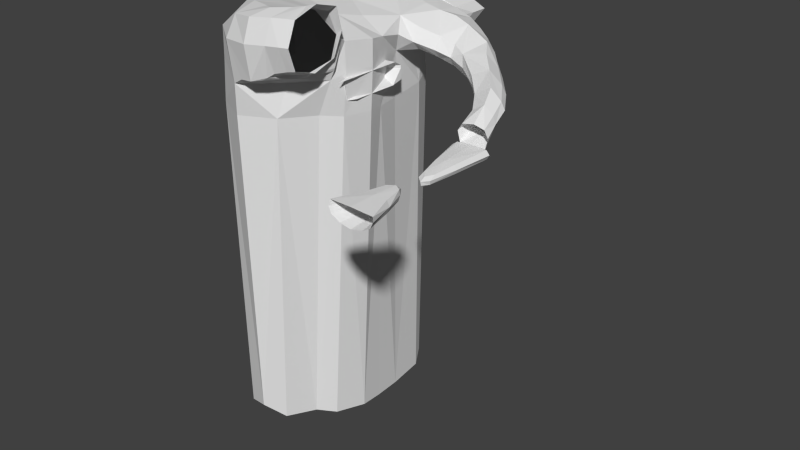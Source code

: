 # Source: platformcave.blend  (saved by Blender 2.76.0; exported with 4.5.12 LTS)
import bpy
from mathutils import Matrix  # noqa: F401  (used for matrix-valued properties, if any)

bpy.ops.wm.read_factory_settings(use_empty=True)
scene = bpy.context.scene
scene.name = 'Scene'

# ---- collections
col_collection_1 = bpy.data.collections.new('Collection 1'); scene.collection.children.link(col_collection_1)

# ---- materials (node trees are filled in below, after node groups)
mat_material_001 = bpy.data.materials.new('Material.001')
mat_material_001.alpha_threshold = 0.0
mat_material_001.use_transparent_shadow = False
mat_material_001.roughness = 0.5
mat_material_001.line_color = (0.0, 0.0, 0.0, 1.0)
mat_material_002 = bpy.data.materials.new('Material.002')
mat_material_002.alpha_threshold = 0.0
mat_material_002.use_transparent_shadow = False
mat_material_002.roughness = 0.5
mat_material_002.line_color = (0.0, 0.0, 0.0, 1.0)

# ---- material node trees

# ---- world
world_world = bpy.data.worlds.new('World'); scene.world = world_world
world_world.color = (0.05088, 0.05088, 0.05088)
world_world.use_sun_shadow = False
world_world.sun_shadow_jitter_overblur = 0.0
world_world.cycles.sampling_method = 'MANUAL'
world_world.cycles.sample_map_resolution = 256

# ---- meshes
me_cube_006 = bpy.data.meshes.new('Cube.006')
me_cube_006.from_pydata([(2.913, 3.939, -0.5363), (2.913, -5.485, -0.5363), (-1.649, -5.485, 1.464), (-1.466, 3.939, 1.464), (2.913, 3.939, 1.464), (2.913, -5.485, 1.432), (-1.352, 3.939, -2.757), (-1.687, -5.485, -2.757), (-1.725, -7.56, -0.01873), (-1.649, -6.128, 1.464), (-1.725, -7.56, 0.5608), (-1.725, -7.56, -2.24), (-1.51, 3.939, 1.464), (-0.6079, 6.075, -0.5363), (-1.355, 8.635, 1.464), (-0.6079, 6.075, 1.464), (-0.6079, 5.567, -2.757)], [], [(4, 5, 1, 0), (7, 1, 8, 11), (5, 4, 3, 2), (0, 1, 7, 6), (12, 4, 15, 14), (5, 2, 9, 10), (1, 5, 10, 8), (0, 6, 16, 13), (4, 0, 13, 15)])
_uv = me_cube_006.uv_layers.new(name='UVMap')
_uv.uv.foreach_set('vector', [-0.9358, 1.079, -0.9859, -0.692, -0.7718, -0.7712, -0.7182, 0.9988, 1.087, 1.02, 1.373, 0.1475, 1.637, 1.098, 1.214, 1.171, 0.204, 1.033, 0.2414, -0.7712, 1.087, -0.7511, 1.085, 1.053, -0.7182, 0.9988, -0.7718, -0.7712, 0.204, -0.7652, 0.204, 0.9979, 1.986, -0.7712, 1.986, 0.08323, 1.577, -0.5957, 1.087, -0.7385, 0.204, 1.033, 1.085, 1.053, 1.083, 1.176, 1.087, 1.474, 1.373, 0.1475, 1.748, 0.08323, 1.748, 1.079, 1.637, 1.098, -0.7182, 0.9988, 0.204, 0.9979, 0.09452, 1.288, -0.1441, 1.473, -0.9358, 1.079, -0.7182, 0.9988, -0.1441, 1.473, -0.3617, 1.553])
me_cube_006.materials.append(mat_material_001)
me_cube_006.use_remesh_preserve_volume = False
me_cube_006.use_remesh_preserve_attributes = False
me_cube_006.use_mirror_vertex_groups = False
me_cube_006.update()
me_cube_005 = bpy.data.meshes.new('Cube.005')
me_cube_005.from_pydata([(1.285, 56.16, 1.679), (4.092, 73.03, 1.932), (5.78, 84.66, 5.129), (3.317, 84.66, 3.249), (0.8534, 84.66, 5.129), (3.317, 84.66, 8.094), (2.622, 92.06, 7.613), (-0.8964, 91.77, 5.733), (-4.415, 91.48, 8.063), (-0.8964, 91.77, 11.41), (-4.865, 99.82, 9.916), (-11.92, 100.3, 15.38), (-6.114, 98.16, 7.357), (-6.114, 98.16, 13.78), (-11.92, 100.3, 8.354), (-12.1, 105.7, 11.82), (-11.73, 94.85, 10.45), (-18.74, 100.5, 16.86), (-18.19, 92.05, 12.8), (-19.07, 106.2, 14.17), (-18.74, 100.5, 10.7), (-19.46, 74.46, 3.294), (-29.11, 107.3, 15.75), (-31.96, 90.63, 18.75), (-27.52, 102.8, 18.07), (-44.69, 77.44, 3.188), (-40.58, 96.13, 15.93), (-19.62, 85.12, 15.28), (-36.49, 77.56, 20.97), (-19.51, 75.1, 16.85), (-39.63, 65.05, 4.191), (-44.73, 78.08, 17.03), (-20.01, 66.7, 24.75), (-33.78, 68.16, 22.9), (-39.68, 65.68, 18.03), (-26.58, 65.13, 3.875), (-26.24, 63.82, 11.34), (-27.14, 58.98, 18.73), (-25.42, 63.69, 24.18), (-19.43, 66.26, 13.58), (-19.97, 59.91, 19.4), (-19.46, 73.04, 18.51), (-40.53, 95.5, 2.624), (-19.58, 84.49, 2.318), (-29.06, 106.6, 2.978), (-22.4, 99.09, 2.292), (3.627, 56.16, 1.928), (3.593, 50.47, 1.928), (0.6994, 56.16, 0.6824), (6.555, 56.16, 0.6824), (3.662, 62.32, 0.6824), (5.091, 55.69, -1.202), (2.163, 55.69, -1.202), (6.577, 73.03, 1.003), (1.607, 73.03, 1.003), (4.889, 65.61, 1.003), (5.334, 73.52, -0.2656), (3.662, 61.63, -0.826), (2.849, 73.52, -0.2656), (-18.11, 66.19, 13.76), (4.889, 66.33, -0.05691), (-18.11, 66.19, 13.76), (-18.11, 66.19, 13.76), (5.97, 56.16, 1.679), (4.69, 66.9, 1.416), (3.295, 81.21, 1.932), (2.228, 73.03, 1.7), (5.956, 73.03, 1.7), (3.748, 81.21, 5.692), (0.4249, 81.21, 3.812), (3.31, 81.21, 1.932), (6.705, 81.21, 3.812), (2.048, 88.16, 9.863), (-0.9991, 88.09, 6.521), (2.048, 88.16, 4.528), (5.095, 88.23, 6.408), (5.164, 84.66, 3.719), (5.232, 84.66, 6.539), (1.469, 84.66, 3.719), (0.8807, 84.66, 6.539), (-4.092, 95.2, 12.81), (-8.342, 94.01, 9.467), (-4.092, 95.2, 6.723), (-0.9329, 95.97, 8.772), (1.742, 91.99, 6.203), (1.742, 91.99, 9.135), (-3.535, 91.55, 6.315), (-4.56, 91.55, 9.697), (-15.18, 100.8, 9.325), (-15.46, 107.5, 12.79), (-8.735, 103.2, 10.96), (-5.177, 99.4, 8.111), (-5.177, 99.4, 11.68), (-14.91, 94.15, 11.42), (-8.907, 99.22, 7.721), (-8.907, 99.22, 14.59), (-15.18, 100.8, 16.35), (-12.06, 104.3, 13.73), (-11.78, 96.2, 12.7), (-11.78, 96.2, 8.534), (-12.06, 104.3, 9.564), (-25.55, 99.77, 11.02), (-25.22, 108.0, 15.36), (-20.26, 90.3, 14.21), (-22.09, 100.7, 17.51), (-19.16, 105.9, 16.08), (-18.33, 94.17, 15.05), (-18.33, 94.17, 10.88), (-19.16, 105.9, 11.91), (-44.02, 84.77, 18.81), (-31.34, 106.0, 15.8), (-43.54, 71.78, 3.897), (-28.71, 105.6, 17.72), (-22.76, 71.62, 3.518), (-29.1, 107.1, 11.17), (-18.32, 81.03, 16.12), (-26.86, 97.95, 18.13), (-36.38, 83.09, 19.76), (-35.88, 94.76, 18.29), (-25.5, 86.5, 17.64), (-19.61, 84.96, 10.56), (-40.56, 95.98, 10.95), (-43.59, 72.42, 17.74), (-32.75, 61.43, 4.154), (-19.2, 74.08, 17.54), (-34.79, 72.95, 22.11), (-41.1, 77.95, 19.94), (-26.65, 77.18, 19.97), (-19.2, 74.94, 11.33), (-44.72, 77.92, 11.64), (-32.93, 60.37, 18.25), (-18.11, 60.29, 19.47), (-18.11, 66.19, 13.76), (-35.66, 66.3, 21.72), (-22.7, 59.49, 19.2), (-28.4, 65.84, 23.5), (-39.67, 65.52, 12.1), (-25.77, 67.08, 10.04), (-18.11, 72.98, 19.6), (-26.51, 59.43, 12.29), (-26.71, 60.16, 23.17), (-23.67, 65.65, 11.71), (-22.31, 65.76, 24.33), (-18.11, 67.07, 25.3), (-19.98, 61.65, 23.74), (-19.89, 71.64, 22.86), (-19.12, 71.05, 14.2), (-19.84, 61.46, 14.85), (-18.11, 66.19, 13.76), (-22.93, 99.4, -63.36), (-28.63, 104.5, -62.85), (-21.69, 85.39, -63.35), (-38.34, 93.65, -63.12), (-23.09, 74.11, -61.99), (-41.42, 76.84, -62.43), (-38.12, 65.19, -60.73), (-28.62, 65.25, -60.62), (-43.97, 84.13, 5.105), (-18.28, 80.4, 2.908), (-31.29, 105.3, 2.89), (-21.06, 90.21, 1.956), (-25.06, 104.5, 2.807), (3.602, 51.89, 1.928), (3.655, 61.12, 1.679), (-0.9214, 50.88, 1.726), (3.662, 62.16, -0.3176), (6.189, 56.04, -0.4116), (1.065, 56.04, -0.4116), (2.25, 60.43, 0.6824), (-0.9214, 50.47, 0.6824), (8.108, 50.47, 0.6824), (5.056, 60.43, 0.6824), (4.889, 65.77, 0.2727), (1.918, 73.15, 0.2205), (6.266, 73.15, 0.2205), (3.627, 55.45, -1.521), (1.336, 50.47, -1.447), (5.85, 50.47, -1.447), (4.354, 59.68, -0.9856), (7.162, 81.21, 1.003), (5.863, 66.9, 1.003), (3.517, 66.9, 1.003), (-0.5722, 81.21, 1.003), (19.67, 72.26, 13.76), (4.092, 73.76, -0.4347), (5.228, 81.21, -0.4095), (5.276, 67.67, -0.1415), (1.361, 81.21, -0.4095), (2.952, 59.68, -0.9856), (-18.11, 66.19, 13.76), (4.104, 67.67, -0.1415), (-13.39, 61.64, 13.76), (-18.11, 66.19, 13.76), (-13.39, 61.64, 13.76), (-13.32, 61.64, 13.76), (5.608, 68.49, 1.519), (3.461, 68.49, 1.519), (6.517, 81.21, 1.777), (0.3945, 81.21, 1.7), (5.933, 81.21, 5.222), (1.325, 81.21, 5.222), (0.9735, 81.21, 1.767), (6.217, 81.21, 1.818), (4.333, 88.21, 7.846), (-1.262, 88.11, 7.987), (-0.2374, 88.11, 5.026), (4.333, 88.21, 4.998), (-1.723, 95.78, 10.41), (-8.931, 94.68, 11.81), (-7.906, 95.07, 7.364), (-1.723, 95.78, 7.264), (-8.778, 102.2, 12.84), (-14.97, 95.82, 9.506), (-14.97, 95.82, 13.68), (-8.778, 102.2, 8.817), (-15.39, 105.9, 14.7), (-15.39, 105.9, 10.54), (-22.16, 91.91, 10.42), (-22.16, 93.15, 16.82), (-23.74, 105.8, 17.28), (-27.71, 106.5, 11.45), (-18.24, 80.87, 11.12), (-27.29, 81.55, 18.72), (-30.22, 104.0, 17.84), (-31.33, 105.8, 11.11), (-40.6, 84.25, 21.53), (-44.01, 84.61, 13.53), (-20.16, 72.01, 10.45), (-23.6, 72.21, 22.3), (-40.45, 72.55, 20.89), (-43.58, 72.26, 12.22), (-18.11, 71.86, 23.94), (-18.11, 70.92, 15.22), (-31.79, 61.74, 22.46), (-31.9, 60.64, 10.42), (-22.6, 61.07, 23.57), (-22.37, 61.02, 14.11), (-18.11, 62.06, 23.78), (-18.11, 61.68, 15.19), (-13.39, 61.64, 13.76), (-22.18, 91.51, -63.64), (-24.1, 101.9, -61.07), (-21.24, 80.44, -62.73), (-30.14, 102.9, -62.94), (-40.92, 83.14, -60.54), (-26.15, 71.32, -61.31), (-40.77, 71.44, -61.54), (-33.12, 63.38, -58.91), (8.108, 50.47, 1.686), (4.982, 60.29, 1.648), (2.323, 60.29, 1.648), (7.543, 50.47, -0.4728), (-0.3571, 50.47, -0.4728), (4.88, 60.24, -0.3575), (2.426, 60.24, -0.3575), (5.716, 67.09, 0.2515), (3.664, 67.09, 0.2515), (6.678, 81.21, 0.1845), (-0.08886, 81.21, 0.1845), (3.593, 50.47, -1.888), (3.646, 58.52, -1.193), (-13.39, 61.64, 13.76), (4.535, 69.31, -0.2536), (3.295, 81.21, -0.6506), (-13.37, 61.64, 13.76), (-19.07, 106.2, 14.17), (-23.67, 108.0, 15.36), (-19.16, 105.9, 16.08), (-19.16, 105.9, 11.91), (-22.84, 105.8, 17.28), (-23.05, 106.5, 11.45), (-18.25, 110.4, 14.17), (-24.28, 110.5, 15.36), (-19.16, 108.3, 16.08), (-19.16, 108.3, 11.91), (-22.84, 108.2, 17.28), (-23.05, 108.9, 11.45), (-18.25, 114.1, 14.17), (-24.28, 114.2, 15.36), (-19.16, 112.0, 16.08), (-19.16, 112.0, 11.91), (-22.84, 111.9, 17.28), (-23.05, 112.6, 11.45), (-45.31, 73.64, 8.367), (-45.31, 83.07, 8.367), (-45.31, 73.64, 10.37), (-45.31, 83.07, 10.37), (-40.75, 83.07, 10.37), (-46.13, 73.64, 6.146), (-46.13, 83.07, 6.146), (-44.13, 83.07, 6.146), (-44.13, 73.64, 6.146), (-45.31, 73.0, 8.367), (-43.82, 70.4, 8.367), (-45.31, 73.0, 10.37), (-43.82, 70.4, 10.37), (-45.31, 73.0, 6.146), (-43.82, 70.4, 6.146), (-45.31, 83.07, 8.367), (-45.31, 83.07, 10.37), (-45.31, 83.07, 6.146), (-44.7, 70.4, 8.367), (-44.7, 70.4, 10.37), (-44.7, 70.4, 6.146), (-46.08, 87.76, 8.367), (-44.08, 87.76, 8.367), (-46.08, 87.76, 10.37), (-44.08, 87.76, 10.37), (-46.08, 87.76, 6.146), (-44.08, 87.76, 6.146), (-25.86, 62.24, 11.34), (-29.47, 60.09, 11.79), (-19.27, 72.04, 12.4), (-23.82, 60.78, 13.16), (-21.96, 63.54, 13.39), (-19.93, 66.42, 13.02), (-21.59, 64.98, 12.32), (-24.81, 60.61, 12.52), (-19.02, 72.0, 13.01), (-20.5, 66.61, 12.39)], [(59, 189), (59, 192), (61, 148), (61, 189), (62, 192), (239, 191), (191, 261), (264, 193), (193, 261), (264, 194)], [(49, 171, 249, 63), (49, 63, 248, 170), (1, 66, 196, 64), (1, 64, 195, 67), (1, 67, 197, 65), (1, 65, 198, 66), (2, 76, 202, 71), (2, 71, 199, 77), (2, 77, 203, 75), (2, 75, 206, 76), (3, 78, 201, 70), (3, 70, 202, 76), (3, 76, 206, 74), (3, 74, 205, 78), (4, 79, 200, 69), (4, 69, 201, 78), (4, 78, 205, 73), (4, 73, 204, 79), (5, 77, 199, 68), (5, 68, 200, 79), (5, 79, 204, 72), (5, 72, 203, 77), (6, 84, 206, 75), (6, 75, 203, 85), (6, 85, 207, 83), (6, 83, 210, 84), (7, 86, 205, 74), (7, 74, 206, 84), (7, 84, 210, 82), (7, 82, 209, 86), (8, 87, 204, 73), (8, 73, 205, 86), (8, 86, 209, 81), (8, 81, 208, 87), (9, 85, 203, 72), (9, 72, 204, 87), (9, 87, 208, 80), (9, 80, 207, 85), (10, 91, 210, 83), (10, 83, 207, 92), (10, 92, 211, 90), (10, 90, 214, 91), (11, 97, 211, 95), (11, 95, 208, 98), (11, 98, 213, 96), (11, 96, 215, 97), (12, 94, 209, 82), (12, 82, 210, 91), (12, 91, 214, 94), (13, 92, 207, 80), (13, 80, 208, 95), (13, 95, 211, 92), (14, 99, 209, 94), (14, 94, 214, 100), (14, 100, 216, 88), (14, 88, 212, 99), (15, 100, 214, 90), (15, 90, 211, 97), (15, 97, 215, 89), (15, 89, 216, 100), (16, 98, 208, 81), (16, 81, 209, 99), (16, 99, 212, 93), (16, 93, 213, 98), (17, 105, 215, 96), (17, 96, 213, 106), (17, 106, 218, 104), (17, 104, 219, 105), (18, 106, 213, 93), (18, 93, 212, 107), (18, 107, 217, 103), (18, 103, 218, 106), (19, 108, 216, 89), (19, 89, 215, 105), (275, 281, 279, 273), (279, 281, 278, 277), (20, 107, 212, 88), (20, 88, 216, 108), (20, 108, 220, 101), (20, 101, 217, 107), (21, 113, 227, 128), (21, 128, 221, 158), (21, 158, 242, 153), (21, 153, 245, 113), (22, 114, 220, 102), (22, 102, 219, 112), (22, 112, 223, 110), (22, 110, 224, 114), (23, 118, 223, 116), (23, 116, 218, 119), (23, 119, 222, 117), (23, 117, 225, 118), (24, 112, 219, 104), (24, 104, 218, 116), (24, 116, 223, 112), (25, 157, 226, 129), (25, 129, 230, 111), (25, 111, 246, 154), (25, 154, 244, 157), (26, 121, 224, 110), (26, 110, 223, 118), (26, 118, 225, 109), (26, 109, 226, 121), (27, 119, 218, 103), (27, 103, 217, 120), (27, 120, 221, 115), (27, 115, 222, 119), (28, 126, 225, 117), (28, 117, 222, 127), (28, 127, 228, 125), (28, 125, 229, 126), (29, 127, 222, 115), (29, 115, 221, 128), (29, 128, 227, 124), (29, 124, 228, 127), (30, 111, 230, 136), (30, 136, 234, 123), (30, 123, 247, 155), (30, 155, 246, 111), (31, 129, 226, 109), (31, 109, 225, 126), (31, 126, 229, 122), (31, 122, 230, 129), (32, 144, 235, 142), (32, 142, 228, 145), (32, 145, 231, 143), (32, 143, 237, 144), (33, 133, 229, 125), (33, 125, 228, 135), (33, 135, 233, 133), (34, 136, 230, 122), (34, 122, 229, 133), (34, 133, 233, 130), (34, 130, 234, 136), (35, 123, 234, 137), (35, 137, 227, 113), (35, 113, 245, 156), (35, 156, 247, 123), (36, 141, 227), (36, 137, 234, 310), (36, 310, 139, 141), (37, 139, 311, 234, 130), (37, 130, 233, 140), (37, 140, 235, 134), (37, 134, 236, 313, 317, 139), (38, 140, 233, 135), (38, 135, 228, 142), (38, 142, 235, 140), (319, 318, 312, 141), (319, 141, 316), (39, 147, 238, 132), (39, 132, 232, 146), (40, 147, 236, 134), (40, 134, 235, 144), (40, 144, 237, 131), (40, 131, 238, 147), (41, 145, 228, 124), (41, 124, 227, 312, 318, 146), (41, 146, 232, 138), (41, 138, 231, 145), (42, 159, 224, 121), (42, 121, 226, 157), (42, 157, 244, 152), (42, 152, 243, 159), (43, 158, 221, 120), (43, 120, 217, 160), (43, 160, 240, 151), (43, 151, 242, 158), (44, 161, 220, 114), (44, 114, 224, 159), (44, 159, 243, 150), (44, 150, 241, 161), (45, 160, 217, 101), (45, 101, 220, 161), (45, 161, 241, 149), (45, 149, 240, 160), (48, 0, 250, 168), (46, 163, 250, 0), (47, 248, 162), (46, 63, 249, 163), (48, 168, 254, 167), (48, 167, 252, 169), (46, 162, 248, 63), (49, 170, 251, 166), (49, 166, 253, 171), (50, 163, 249, 171), (50, 171, 253, 165), (50, 165, 254, 168), (50, 168, 250, 163), (51, 166, 251, 177), (51, 177, 259, 175), (51, 175, 260, 178), (51, 178, 253, 166), (52, 167, 254, 188), (52, 188, 260, 175), (52, 175, 259, 176), (52, 176, 252, 167), (53, 179, 197, 67), (53, 67, 195, 180), (53, 180, 255, 174), (53, 174, 257, 179), (54, 181, 196, 66), (54, 66, 198, 182), (54, 182, 258, 173), (54, 173, 256, 181), (55, 180, 195, 64), (55, 64, 196, 181), (55, 181, 256, 172), (55, 172, 255, 180), (56, 185, 257, 174), (56, 174, 255, 186), (56, 186, 262, 184), (56, 184, 263, 185), (57, 165, 253, 178), (57, 178, 260, 188), (57, 188, 254, 165), (58, 190, 256, 173), (58, 173, 258, 187), (58, 187, 263, 184), (58, 184, 262, 190), (60, 186, 255, 172), (60, 172, 256, 190), (60, 190, 262, 186), (48, 169, 164, 0), (46, 0, 164, 162), (47, 162, 164), (220, 108, 268, 270), (219, 105, 267, 269), (219, 102, 266, 269), (102, 220, 270, 266), (19, 108, 268, 265), (105, 19, 265, 267), (270, 268, 274, 276), (269, 275, 273, 267), (269, 266, 272, 275), (266, 270, 276, 272), (265, 271, 274, 268), (267, 273, 271, 265), (274, 280, 282, 276), (272, 278, 281, 275), (276, 282, 278, 272), (271, 277, 280, 274), (273, 279, 277, 271), (277, 278, 282, 280), (285, 286, 284, 283), (283, 288, 296, 292), (288, 289, 290, 291), (283, 284, 289, 288), (297, 293, 301, 303), (290, 289, 300), (288, 291, 297, 296), (285, 283, 292, 294), (300, 298, 304, 308), (293, 295, 302, 301), (290, 300, 308, 309), (289, 284, 298, 300), (286, 287, 299), (284, 286, 299, 298), (306, 307, 305, 304), (304, 305, 309, 308), (298, 299, 306, 304), (310, 311, 139), (137, 36, 227), (141, 312, 227), (141, 139, 317, 316), (310, 234, 311), (39, 146, 318, 319, 315), (314, 313, 236), (39, 315, 314, 236, 147), (316, 317, 313, 314), (315, 319, 316, 314)])
_uv = me_cube_005.uv_layers.new(name='UVMap')
_uv.uv.foreach_set('vector', [2.346, 1.815, 2.346, 1.664, 2.383, 1.666, 2.385, 1.798, 2.346, 1.815, 2.385, 1.798, 2.385, 2.003, 2.346, 2.003, 1.511, 1.367, 1.51, 1.439, 1.336, 1.391, 1.276, 1.344, 1.511, 1.367, 1.276, 1.344, 1.337, 1.309, 1.51, 1.296, 1.511, 1.367, 1.51, 1.296, 1.822, 1.276, 1.822, 1.399, 1.511, 1.367, 1.822, 1.399, 1.821, 1.51, 1.51, 1.439, 2.844, 0.9448, 2.902, 0.9414, 2.95, 1.06, 2.872, 1.052, 1.379, 1.924, 1.377, 1.807, 1.432, 1.823, 1.432, 1.943, 1.379, 1.924, 1.432, 1.943, 1.432, 2.063, 1.376, 2.047, 2.844, 0.9448, 2.815, 0.843, 2.875, 0.8353, 2.902, 0.9414, 2.839, 1.232, 2.792, 1.285, 2.678, 1.207, 2.739, 1.141, 2.839, 1.232, 2.739, 1.141, 2.814, 1.06, 2.888, 1.181, 2.839, 1.232, 2.888, 1.181, 2.97, 1.298, 2.908, 1.36, 2.839, 1.232, 2.908, 1.36, 2.848, 1.424, 2.792, 1.285, -1.333, 1.219, -1.385, 1.232, -1.362, 1.123, -1.304, 1.134, 1.75, 2.038, 1.75, 2.165, 1.673, 2.186, 1.694, 2.048, -1.333, 1.219, -1.285, 1.189, -1.299, 1.333, -1.349, 1.368, -1.333, 1.219, -1.349, 1.368, -1.401, 1.39, -1.385, 1.232, 1.07, 2.646, 1.125, 2.695, 1.054, 2.807, 0.9933, 2.75, 1.07, 2.646, 0.9933, 2.75, 0.9275, 2.685, 1.005, 2.579, 1.07, 2.646, 1.005, 2.579, 1.037, 2.429, 1.126, 2.517, 1.07, 2.646, 1.126, 2.517, 1.193, 2.575, 1.125, 2.695, 2.811, 0.681, 2.872, 0.6706, 2.875, 0.8353, 2.815, 0.843, 2.811, 0.681, 2.815, 0.843, 2.772, 0.8029, 2.765, 0.6372, 2.811, 0.681, 2.765, 0.6372, 2.769, 0.4437, 2.82, 0.4837, 2.811, 0.681, 2.82, 0.4837, 2.884, 0.4795, 2.872, 0.6706, 2.936, 1.538, 2.863, 1.607, 2.848, 1.424, 2.908, 1.36, 2.936, 1.538, 2.908, 1.36, 2.97, 1.298, 3.011, 1.47, 2.936, 1.538, 3.011, 1.47, 3.031, 1.667, 2.952, 1.718, 2.936, 1.538, 2.952, 1.718, 2.851, 1.823, 2.863, 1.607, -1.36, 1.561, -1.418, 1.582, -1.401, 1.39, -1.349, 1.368, -1.36, 1.561, -1.349, 1.368, -1.299, 1.333, -1.301, 1.521, -1.36, 1.561, -1.301, 1.521, -1.285, 1.738, -1.367, 1.745, -1.36, 1.561, -1.367, 1.745, -1.445, 1.801, -1.418, 1.582, 1.14, 2.341, 1.221, 2.404, 1.193, 2.575, 1.126, 2.517, -1.506, 1.502, -1.494, 1.317, -1.401, 1.39, -1.418, 1.582, 1.14, 2.341, 1.036, 2.248, 0.9963, 2.047, 1.141, 2.163, 1.14, 2.341, 1.141, 2.163, 1.225, 2.208, 1.221, 2.404, 2.835, 0.2761, 2.903, 0.2944, 2.884, 0.4795, 2.82, 0.4837, 2.835, 0.2761, 2.82, 0.4837, 2.769, 0.4437, 2.773, 0.2538, 2.835, 0.2761, 2.773, 0.2538, 2.78, 0.07578, 2.85, 0.0803, 2.835, 0.2761, 2.85, 0.0803, 2.926, 0.1215, 2.903, 0.2944, 1.058, 1.818, 1.165, 1.701, 1.199, 1.846, 1.114, 1.926, 1.058, 1.818, 1.114, 1.926, 0.9963, 2.047, 0.9576, 1.931, 1.058, 1.818, 0.9576, 1.931, 0.8586, 1.857, 0.9828, 1.716, 1.058, 1.818, 0.9828, 1.716, 1.113, 1.571, 1.165, 1.701, 2.984, 1.852, 2.942, 1.959, 2.851, 1.823, 2.952, 1.718, 2.984, 1.852, 2.952, 1.718, 3.031, 1.667, 3.045, 1.859, 2.984, 1.852, 3.045, 1.859, 3.032, 2.034, 2.942, 1.959, 1.164, 2.029, 1.225, 2.018, 1.225, 2.208, 1.141, 2.163, 1.164, 2.029, 1.141, 2.163, 0.9963, 2.047, 1.114, 1.926, 1.164, 2.029, 1.114, 1.926, 1.199, 1.846, 1.225, 2.018, 2.895, 2.071, 2.785, 1.962, 2.851, 1.823, 2.942, 1.959, 2.895, 2.071, 2.942, 1.959, 3.032, 2.034, 3.008, 2.182, 2.895, 2.071, 3.008, 2.182, 2.967, 2.317, 2.829, 2.179, 2.895, 2.071, 2.829, 2.179, 2.695, 2.044, 2.785, 1.962, 2.865, -0.08157, 2.942, -0.02961, 2.926, 0.1215, 2.85, 0.0803, 2.865, -0.08157, 2.85, 0.0803, 2.78, 0.07578, 2.791, -0.07701, 2.865, -0.08157, 2.791, -0.07701, 2.798, -0.2214, 2.873, -0.2325, 2.865, -0.08157, 2.873, -0.2325, 2.95, -0.174, 2.942, -0.02961, -1.374, 1.869, -1.448, 1.926, -1.445, 1.801, -1.367, 1.745, -1.374, 1.869, -1.367, 1.745, -1.285, 1.738, -1.294, 1.885, -1.374, 1.869, -1.294, 1.885, -1.309, 1.974, -1.391, 1.95, -0.6827, 1.166, -0.7271, 1.246, -0.8177, 1.193, -0.7724, 1.123, 0.8758, 1.63, 1.008, 1.472, 1.113, 1.571, 0.9828, 1.716, 0.8758, 1.63, 0.9828, 1.716, 0.8586, 1.857, 0.7207, 1.814, 0.8758, 1.63, 0.7207, 1.814, 0.5862, 1.741, 0.7883, 1.536, 0.8758, 1.63, 0.7883, 1.536, 0.8787, 1.353, 1.008, 1.472, -0.7834, 1.377, -0.8754, 1.31, -0.8177, 1.193, -0.7271, 1.246, 2.515, 2.041, 2.655, 2.001, 2.695, 2.044, 2.565, 2.097, -0.7834, 1.377, -0.7169, 1.306, -0.7044, 1.449, -0.8383, 1.475, -0.7834, 1.377, -0.8383, 1.475, -0.9512, 1.414, -0.8754, 1.31, 2.251, 2.092, 2.282, 2.011, 2.385, 2.003, 2.385, 2.104, 2.861, -0.3383, 2.873, -0.2325, 2.798, -0.2214, 2.791, -0.3561, 1.586, 1.862, 1.727, 1.862, 1.732, 2.003, 1.591, 2.003, 1.732, 2.003, 1.727, 1.862, 1.816, 1.807, 1.816, 2.038, 2.731, 2.273, 2.565, 2.097, 2.695, 2.044, 2.829, 2.179, 2.731, 2.273, 2.829, 2.179, 2.967, 2.317, 2.874, 2.424, 2.731, 2.273, 2.874, 2.424, 2.669, 2.681, 2.535, 2.445, 2.731, 2.273, 2.535, 2.445, 2.402, 2.146, 2.565, 2.097, -0.8184, -1.385, -0.9729, -1.4, -0.8934, -1.685, -0.7977, -1.691, -0.8184, -1.385, -0.7977, -1.691, -0.5791, -1.69, -0.596, -1.377, -0.8184, -1.385, -0.596, -1.377, -0.6476, 1.11, -0.8949, 1.086, -0.8184, -1.385, -0.8949, 1.086, -1.044, 1.055, -0.9729, -1.4, 2.764, -1.975, 2.765, -1.8, 2.707, -1.81, 2.648, -1.965, 0.773, 1.168, 0.9009, 1.25, 0.8787, 1.353, 0.7361, 1.227, 0.773, 1.168, 0.7361, 1.227, 0.6518, 1.23, 0.6772, 1.144, 1.225, 1.055, 1.134, 1.056, 1.134, 0.8766, 1.225, 0.8795, 0.2478, 1.55, 0.2508, 1.332, 0.6518, 1.23, 0.5833, 1.485, 0.2478, 1.55, 0.5833, 1.485, 0.5862, 1.741, 0.3165, 1.835, 0.2478, 1.55, 0.3165, 1.835, 0.1342, 1.924, -0.07526, 1.64, 0.2478, 1.55, -0.07526, 1.64, -0.1626, 1.497, 0.2508, 1.332, 0.6956, 1.333, 0.7361, 1.227, 0.8787, 1.353, 0.7883, 1.536, 0.6956, 1.333, 0.7883, 1.536, 0.5862, 1.741, 0.5833, 1.485, 0.6956, 1.333, 0.5833, 1.485, 0.6518, 1.23, 0.7361, 1.227, -0.03345, 0.5355, 0.1864, 0.6192, 0.1921, 0.9418, -0.02774, 0.8593, 2.402, 0.5368, 2.402, 0.8604, 2.225, 0.8759, 2.225, 0.5576, 2.402, 0.5368, 2.225, 0.5576, 2.237, -1.947, 2.394, -1.975, -0.03345, 0.5355, 0.08519, -1.974, 0.2883, -1.892, 0.1864, 0.6192, 0.622, 1.05, 0.6221, 0.8597, 1.134, 0.8766, 1.134, 1.056, 0.1619, 1.167, 0.6772, 1.144, 0.6518, 1.23, 0.2508, 1.332, 0.1619, 1.167, 0.2508, 1.332, -0.1626, 1.497, -0.239, 1.39, 0.622, 1.05, 0.1917, 1.144, 0.1921, 0.9418, 0.6221, 0.8597, 0.444, 2.027, 0.3165, 1.835, 0.5862, 1.741, 0.5658, 1.867, -0.8629, 1.64, -0.8383, 1.475, -0.7044, 1.449, -0.6827, 1.64, -1.07, 1.619, -1.073, 1.438, -0.9512, 1.447, -0.9512, 1.638, 0.444, 2.027, 0.3697, 2.175, 0.1342, 1.924, 0.3165, 1.835, -0.2271, 1.79, -0.342, 1.655, -0.1626, 1.497, -0.07526, 1.64, -0.2271, 1.79, -0.07526, 1.64, 0.1342, 1.924, 0.0336, 2.062, -0.2271, 1.79, 0.0336, 2.062, -0.01803, 2.281, -0.3049, 1.962, -0.2271, 1.79, -0.3049, 1.962, -0.4692, 1.821, -0.342, 1.655, 0.1783, 2.306, 0.0336, 2.062, 0.1342, 1.924, 0.3697, 2.175, -0.7975, -1.902, -0.5751, -1.881, -0.5791, -1.69, -0.7977, -1.691, -0.7975, -1.902, -0.7977, -1.691, -0.8934, -1.685, -0.8268, -1.925, 0.1783, 2.306, 0.1585, 2.343, -0.01803, 2.281, 0.0336, 2.062, 1.942, 0.5579, 2.225, 0.5576, 2.225, 0.8759, 1.943, 0.8605, 1.942, 0.5579, 1.943, 0.8605, 1.598, 0.8174, 1.654, 0.5445, 1.942, 0.5579, 1.654, 0.5445, 1.811, -1.863, 2.003, -1.924, 1.942, 0.5579, 2.003, -1.924, 2.237, -1.947, 2.225, 0.5576, -0.0283, 1.065, -0.02774, 0.8593, 0.1921, 0.9418, 0.1917, 1.144, -0.4342, 1.552, -0.239, 1.39, -0.1626, 1.497, -0.342, 1.655, -0.4342, 1.552, -0.342, 1.655, -0.4692, 1.821, -0.5545, 1.739, 2.398, 1.066, 2.221, 1.087, 2.225, 0.8759, 2.402, 0.8604, -0.06956, 2.53, -0.2019, 2.668, -0.2889, 2.614, -0.157, 2.494, -0.06956, 2.53, -0.157, 2.494, -0.01803, 2.281, 0.06772, 2.396, -0.06956, 2.53, 0.06772, 2.396, 0.1209, 2.438, -0.008398, 2.57, -0.06956, 2.53, -0.008398, 2.57, -0.1397, 2.706, -0.2019, 2.668, -0.4057, 2.121, -0.5053, 2.121, -0.4692, 1.821, -0.3049, 1.962, -0.4057, 2.121, -0.3049, 1.962, -0.01803, 2.281, -0.3208, 2.328, -0.4057, 2.121, -0.3208, 2.328, -0.5216, 2.35, -0.5053, 2.121, 1.938, 1.087, 1.943, 0.8605, 2.225, 0.8759, 2.221, 1.087, 1.938, 1.087, 2.221, 1.087, 2.129, 1.203, 1.833, 1.224, 1.938, 1.087, 1.833, 1.224, 1.606, 1.243, 1.61, 1.082, 1.938, 1.087, 1.61, 1.082, 1.598, 0.8174, 1.943, 0.8605, -1.261, -1.415, -1.494, -1.441, -1.506, -1.71, -1.249, -1.697, -1.261, -1.415, -1.249, -1.697, -0.8934, -1.685, -0.9729, -1.4, -1.261, -1.415, -0.9729, -1.4, -1.044, 1.055, -1.293, 1.031, -1.261, -1.415, -1.293, 1.031, -1.436, 0.9536, -1.494, -1.441, -1.216, 1.994, -1.214, 1.889, -1.114, 1.641, -1.216, 1.994, -1.135, 2.012, -1.105, 2.297, -1.214, 2.085, -1.216, 1.994, -1.214, 2.085, -1.276, 2.173, -1.214, 1.889, 1.408, 1.092, 1.412, 0.8456, 1.514, 0.8308, 1.598, 0.8174, 1.61, 1.082, 1.408, 1.092, 1.61, 1.082, 1.606, 1.243, 1.419, 1.262, 1.408, 1.092, 1.419, 1.262, 1.323, 1.273, 1.293, 1.105, -1.479, -1.971, -1.384, -1.975, -1.326, -1.783, -1.36, -1.751, -1.383, -1.73, -1.453, -1.725, -0.2972, 2.468, -0.4253, 2.529, -0.5216, 2.35, -0.3208, 2.328, -0.2972, 2.468, -0.3208, 2.328, -0.01803, 2.281, -0.157, 2.494, -0.2972, 2.468, -0.157, 2.494, -0.2889, 2.614, -0.4253, 2.529, -1.227, 1.819, -1.111, 1.638, -1.105, 1.646, -1.214, 1.889, -1.227, 1.819, -1.214, 1.889, -1.245, 1.892, -0.7485, 1.828, -0.8098, 1.997, -0.8661, 1.961, -0.7952, 1.809, -0.7485, 1.828, -0.7952, 1.809, -0.7195, 1.64, -0.6827, 1.655, -1.321, -1.974, -1.267, -1.803, -1.326, -1.783, -1.384, -1.975, 1.225, 1.109, 1.293, 1.105, 1.323, 1.273, 1.262, 1.276, 1.227, 2.228, 1.225, 2.05, 1.271, 2.038, 1.271, 2.216, 1.333, 2.049, 1.376, 2.038, 1.376, 2.206, 1.335, 2.227, -1.475, 2.016, -1.319, 1.974, -1.319, 2.112, -1.506, 2.032, -0.8665, -1.961, -0.8268, -1.925, -0.8934, -1.685, -0.8974, -1.727, -0.8941, -1.749, -0.9282, -1.793, 1.432, 1.982, 1.443, 1.807, 1.487, 1.838, 1.487, 2.015, 1.451, 2.015, 1.487, 2.048, 1.487, 2.217, 1.432, 2.188, 0.6163, 0.541, 1.128, 0.5617, 1.134, 0.8766, 0.6221, 0.8597, 0.6163, 0.541, 0.6221, 0.8597, 0.1921, 0.9418, 0.1864, 0.6192, 0.6163, 0.541, 0.1864, 0.6192, 0.2883, -1.892, 0.6722, -1.975, 0.6163, 0.541, 0.6722, -1.975, 1.142, -1.958, 1.128, 0.5617, -1.072, 1.123, -0.9532, 1.132, -0.9512, 1.447, -1.073, 1.438, -1.072, 1.123, -1.073, 1.438, -1.285, 1.455, -1.227, 1.128, -0.48, -1.366, -0.3117, -1.368, -0.2883, 1.122, -0.4876, 1.123, -0.48, -1.366, -0.4876, 1.123, -0.6476, 1.11, -0.596, -1.377, 2.762, -1.486, 2.589, -1.476, 2.707, -1.81, 2.765, -1.8, 1.219, 0.5659, 1.225, 0.8795, 1.134, 0.8766, 1.128, 0.5617, 1.219, 0.5659, 1.128, 0.5617, 1.142, -1.958, 1.225, -1.952, 2.762, -1.486, 2.765, 1.028, 2.564, 0.9651, 2.589, -1.476, -0.03345, -1.401, -0.3117, -1.368, -0.273, -1.697, -0.06571, -1.745, 2.402, -1.441, 2.512, -1.773, 2.707, -1.81, 2.589, -1.476, 2.402, -1.441, 2.589, -1.476, 2.564, 0.9651, 2.482, 1.06, -0.03345, -1.401, -0.03345, 1.094, -0.2883, 1.122, -0.3117, -1.368, -0.6167, 1.345, -0.5808, 1.355, -0.5793, 1.514, -0.6156, 1.517, 2.01, 1.432, 1.822, 1.416, 1.859, 1.368, 2.019, 1.343, 2.226, 1.45, 2.212, 1.622, 2.172, 1.445, 2.01, 1.432, 2.003, 1.521, 1.85, 1.469, 1.822, 1.416, -0.6167, 1.345, -0.6156, 1.517, -0.6561, 1.513, -0.6598, 1.347, -0.6167, 1.345, -0.6598, 1.347, -0.6657, 1.133, -0.6197, 1.123, 2.01, 1.432, 2.172, 1.445, 2.212, 1.622, 2.003, 1.521, 2.346, 1.815, 2.346, 2.003, 2.302, 1.987, 2.305, 1.807, 2.346, 1.815, 2.305, 1.807, 2.307, 1.664, 2.346, 1.664, 2.347, 1.576, 2.385, 1.606, 2.383, 1.666, 2.346, 1.664, 2.347, 1.576, 2.346, 1.664, 2.307, 1.664, 2.308, 1.58, -0.6177, 1.606, -0.656, 1.6, -0.6561, 1.513, -0.6156, 1.517, -0.6177, 1.606, -0.6156, 1.517, -0.5793, 1.514, -0.5816, 1.565, 2.049, 1.715, 2.037, 1.673, 2.249, 1.622, 2.248, 1.686, 2.049, 1.715, 2.248, 1.686, 2.247, 1.772, 2.057, 1.771, 2.049, 1.715, 2.057, 1.771, 1.941, 1.77, 1.897, 1.743, 2.049, 1.715, 1.897, 1.743, 1.876, 1.724, 2.037, 1.673, 2.049, 1.827, 2.037, 1.869, 1.876, 1.817, 1.897, 1.797, 2.049, 1.827, 1.897, 1.797, 1.941, 1.77, 2.057, 1.771, 2.049, 1.827, 2.057, 1.771, 2.247, 1.772, 2.248, 1.859, 2.049, 1.827, 2.248, 1.859, 2.249, 1.924, 2.037, 1.869, -1.073, 1.904, -1.074, 2.169, -1.105, 2.155, -1.1, 1.891, -1.073, 1.904, -1.1, 1.891, -1.093, 1.743, -1.072, 1.7, -1.073, 1.904, -1.072, 1.7, -1.044, 1.702, -1.043, 1.9, -1.073, 1.904, -1.043, 1.9, -1.043, 2.157, -1.074, 2.169, 1.508, 1.463, 1.274, 1.389, 1.336, 1.391, 1.51, 1.439, 1.508, 1.463, 1.51, 1.439, 1.821, 1.51, 1.819, 1.548, 2.251, 1.822, 2.249, 1.582, 2.283, 1.576, 2.282, 1.816, 2.251, 1.822, 2.282, 1.816, 2.283, 1.991, 2.253, 1.998, 1.225, 1.336, 1.275, 1.299, 1.337, 1.309, 1.276, 1.344, 1.225, 1.336, 1.276, 1.344, 1.336, 1.391, 1.274, 1.389, -1.012, 1.987, -1.012, 2.056, -1.04, 2.054, -1.04, 1.989, -1.074, 1.638, -1.046, 1.642, -1.044, 1.702, -1.072, 1.7, 1.522, 1.757, 1.816, 1.752, 1.815, 1.807, 1.508, 1.793, 1.522, 1.757, 1.508, 1.793, 1.276, 1.773, 1.298, 1.756, 1.522, 1.757, 1.298, 1.756, 1.361, 1.727, 1.531, 1.71, 1.522, 1.757, 1.531, 1.71, 1.816, 1.678, 1.816, 1.752, 2.289, 1.594, 2.308, 1.58, 2.307, 1.664, 2.283, 1.663, 1.822, 1.77, 1.897, 1.743, 1.941, 1.77, 1.897, 1.797, -0.6762, 1.582, -0.6827, 1.503, -0.6561, 1.513, -0.656, 1.6, 1.522, 1.662, 1.298, 1.711, 1.276, 1.694, 1.507, 1.626, 1.522, 1.662, 1.507, 1.626, 1.814, 1.548, 1.815, 1.604, 1.522, 1.662, 1.815, 1.604, 1.816, 1.678, 1.531, 1.71, 1.522, 1.662, 1.531, 1.71, 1.361, 1.727, 1.298, 1.711, 1.247, 1.741, 1.298, 1.756, 1.276, 1.773, 1.225, 1.741, 1.247, 1.741, 1.225, 1.741, 1.276, 1.694, 1.298, 1.711, 1.247, 1.741, 1.298, 1.711, 1.361, 1.727, 1.298, 1.756, -0.6167, 1.345, -0.6197, 1.123, -0.5793, 1.137, -0.5808, 1.355, 2.01, 1.432, 2.019, 1.343, 2.226, 1.276, 2.172, 1.445, 2.226, 1.45, 2.172, 1.445, 2.226, 1.276, 2.669, 2.681, 2.874, 2.424, 2.874, 2.424, 2.79, 2.55, -0.5558, 1.208, -0.5558, 1.365, -0.5558, 1.365, -0.5646, 1.237, 0.8787, 1.353, 0.9009, 1.25, 0.9434, 1.291, 0.9035, 1.377, 2.648, -1.965, 2.707, -1.81, 2.551, -1.813, 2.596, -1.967, -1.506, -1.975, -1.506, -1.975, -1.506, -1.975, -1.506, -1.975, -1.506, -1.975, -1.506, -1.975, -1.506, -1.975, -1.506, -1.975, 2.79, 2.55, 2.874, 2.424, 2.941, 2.487, 2.858, 2.613, 1.493, 1.863, 1.586, 1.862, 1.591, 2.003, 1.499, 2.004, 1.376, 1.807, 1.303, 1.889, 1.225, 1.898, 1.315, 1.814, 1.303, 1.889, 1.376, 2.031, 1.315, 2.038, 1.225, 1.898, 2.312, 1.295, 2.308, 1.451, 2.226, 1.359, 2.226, 1.276, 2.385, 1.285, 2.385, 1.367, 2.308, 1.451, 2.312, 1.295, 2.941, 2.487, 3.045, 2.583, 2.961, 2.708, 2.858, 2.613, 2.178, 2.037, 2.178, 1.924, 2.249, 1.958, 2.249, 2.072, 2.027, 2.061, 2.027, 1.947, 2.178, 1.924, 2.178, 2.037, 2.308, 1.451, 2.308, 1.576, 2.226, 1.484, 2.226, 1.359, 2.385, 1.367, 2.385, 1.493, 2.308, 1.576, 2.308, 1.451, 2.027, 2.026, 1.828, 2.08, 1.883, 1.924, 2.027, 1.932, -0.8661, 1.666, -0.8661, 1.987, -0.9421, 1.983, -0.9421, 1.662, 2.163, 2.098, 2.249, 2.072, 2.249, 2.111, 2.165, 2.11, -0.6647, 1.966, -0.6558, 1.606, -0.5793, 1.608, -0.5882, 1.968, -0.9421, 1.662, -0.9421, 1.983, -1.023, 1.964, -1.023, 1.643, -1.319, 2.135, -1.319, 2.051, -1.289, 2.052, -1.289, 2.137, -1.506, -1.975, -1.506, -1.975, -1.506, -1.975, -0.6647, 1.966, -0.5882, 1.968, -0.5793, 2.092, -0.634, 1.991, -0.8661, 1.666, -0.9421, 1.662, -0.9421, 1.64, -0.8661, 1.644, -0.8661, 1.987, -0.8661, 2.071, -1.012, 2.082, -1.012, 1.998, -1.319, 2.051, -1.319, 1.974, -1.289, 1.976, -1.289, 2.052, 1.673, 2.04, 1.673, 2.085, 1.493, 2.114, 1.493, 2.038, -0.5793, 1.208, -0.5558, 1.123, -0.5558, 1.123, -0.5558, 1.208, -1.506, -1.975, -1.506, -1.975, -1.506, -1.975, -1.506, -1.975, -1.506, -1.975, -1.506, -1.975, -1.506, -1.975, 1.816, 2.2, 1.759, 2.199, 1.759, 2.123, 1.816, 2.123, 1.816, 2.123, 1.759, 2.123, 1.759, 2.038, 1.816, 2.038, -0.8661, 2.071, -0.8661, 2.147, -1.012, 2.158, -1.012, 2.082, -1.214, 2.085, -1.182, 2.241, -1.276, 2.173, -1.135, 2.012, -1.216, 1.994, -1.114, 1.641, -1.164, -1.712, -0.8974, -1.727, -0.8934, -1.685, -1.214, 1.889, -1.276, 2.173, -1.285, 2.094, -1.245, 1.892, -1.214, 2.085, -1.105, 2.297, -1.182, 2.241, -1.096, -1.762, -0.9282, -1.793, -0.8941, -1.749, -1.103, -1.721, -1.1, -1.743, -0.6835, 1.972, -0.6827, 2.088, -0.729, 2.054, -0.7485, 1.828, -0.7286, 1.832, -0.6835, 1.972, -0.729, 2.054, -0.8098, 1.997, -1.178, -1.719, -1.383, -1.73, -1.36, -1.751, -1.243, -1.744, -1.1, -1.743, -1.103, -1.721, -1.178, -1.719, -1.243, -1.744])
me_cube_005.materials.append(mat_material_001)
me_cube_005.use_remesh_preserve_volume = False
me_cube_005.use_remesh_preserve_attributes = False
me_cube_005.use_mirror_vertex_groups = False
me_cube_005.update()
me_cube_008 = bpy.data.meshes.new('Cube.008')
me_cube_008.from_pydata([(-40.75, 83.07, 8.367), (-40.75, 73.64, 8.367), (-45.31, 73.64, 10.37), (-45.31, 83.07, 10.37), (-40.75, 83.07, 10.37), (-40.75, 73.64, 10.37), (-44.13, 83.07, 6.146), (-44.13, 73.64, 6.146), (-43.82, 70.4, 8.367), (-45.31, 73.0, 10.37), (-43.82, 70.4, 10.37), (-43.82, 70.4, 6.146), (-45.31, 83.07, 10.37), (-44.08, 87.76, 8.367), (-46.08, 87.76, 10.37), (-44.08, 87.76, 10.37), (-44.08, 87.76, 6.146)], [], [(4, 5, 1, 0), (7, 1, 8, 11), (5, 4, 3, 2), (0, 1, 7, 6), (12, 4, 15, 14), (5, 2, 9, 10), (1, 5, 10, 8), (0, 6, 16, 13), (4, 0, 13, 15)])
_uv = me_cube_008.uv_layers.new(name='UVMap')
_uv.uv.foreach_set('vector', [-0.01751, -0.08648, -0.01751, 1.254, -0.2224, 1.25, -0.2224, -0.09018, -0.7837, 1.253, -0.2224, 1.25, -0.5254, 1.717, -0.7529, 1.713, 0.4431, -0.7558, 1.784, -0.7558, 1.784, -0.1067, 0.4431, -0.1067, -0.2224, -0.09018, -0.2224, 1.25, -0.7837, 1.253, -0.7837, -0.08779, 0.6232, 0.5701, -0.01751, 0.6743, 0.3424, -0.06108, 0.6232, -0.1067, 0.4431, -0.7558, 0.4431, -0.1067, 0.3516, -0.1067, -0.01751, -0.3192, -0.2224, 1.25, -0.01751, 1.254, -0.3205, 1.72, -0.5254, 1.717, -0.2224, -0.09018, -0.7837, -0.08779, -0.7783, -0.7558, -0.5507, -0.7517, -0.01751, -0.08648, -0.2224, -0.09018, -0.5507, -0.7517, -0.3458, -0.748])
me_cube_008.materials.append(mat_material_002)
me_cube_008.use_remesh_preserve_volume = False
me_cube_008.use_remesh_preserve_attributes = False
me_cube_008.use_mirror_vertex_groups = False
me_cube_008.update()

# ---- objects
ob_cube_017 = bpy.data.objects.new('Cube.017', me_cube_006)
ob_cube_005 = bpy.data.objects.new('Cube.005', me_cube_005)
ob_cube_019 = bpy.data.objects.new('Cube.019', me_cube_008)

# ---- transforms, parenting, visibility, modifiers, constraints
ob_cube_017.location = (2.235, 153.3, -6.43)
ob_cube_017.rotation_euler = (0.0, 0.0, 3.142)
ob_cube_017.lineart.crease_threshold = 0.0
ob_cube_005.location = (21.97, 72.59, -15.33)
ob_cube_005.lineart.crease_threshold = 0.0
ob_cube_019.location = (21.97, 72.59, -15.33)
ob_cube_019.lineart.crease_threshold = 0.0

# ---- collection membership
col_collection_1.objects.link(ob_cube_017)
col_collection_1.objects.link(ob_cube_005)
col_collection_1.objects.link(ob_cube_019)

# ---- scene / render settings (as saved in the file)
scene.frame_start = 902; scene.frame_end = 16568; scene.frame_set(4)
scene.render.engine = 'BLENDER_EEVEE_NEXT'
scene.render.image_settings.compression = 90
scene.render.resolution_percentage = 50
scene.render.dither_intensity = 0.0
scene.cycles.use_denoising = False
scene.cycles.samples = 10
scene.cycles.sampling_pattern = 'TABULATED_SOBOL'
scene.cycles.light_sampling_threshold = 0.0
scene.cycles.use_adaptive_sampling = False
scene.cycles.use_light_tree = False
scene.cycles.blur_glossy = 0.0
scene.cycles.volume_bounces = 1
scene.cycles.pixel_filter_type = 'GAUSSIAN'
scene.cycles.sample_clamp_indirect = 0.0
scene.view_settings.view_transform = 'Standard'
bpy.context.view_layer.update()

# ---- added for rendering (the .blend has no active camera and no usable light): camera, sun
cam_auto = bpy.data.cameras.new('AutoCamera')
cam_auto.lens = 50.0
cam_auto.sensor_width = 36.0
cam_auto.clip_end = 2073.01
ob_auto_camera = bpy.data.objects.new('AutoCamera', cam_auto)
scene.collection.objects.link(ob_auto_camera)
ob_auto_camera.location = (126.865, 13.1614, 59.9931)
ob_auto_camera.rotation_euler = (1.09748, -7.21219e-08, 0.694738)
scene.camera = ob_auto_camera
light_auto_sun = bpy.data.lights.new('AutoSun', 'SUN')
light_auto_sun.energy = 3.0
light_auto_sun.angle = 0.0523599
ob_auto_sun = bpy.data.objects.new('AutoSun', light_auto_sun)
scene.collection.objects.link(ob_auto_sun)
ob_auto_sun.rotation_euler = (0.872665, 0.174533, 0.523599)
bpy.context.view_layer.update()
